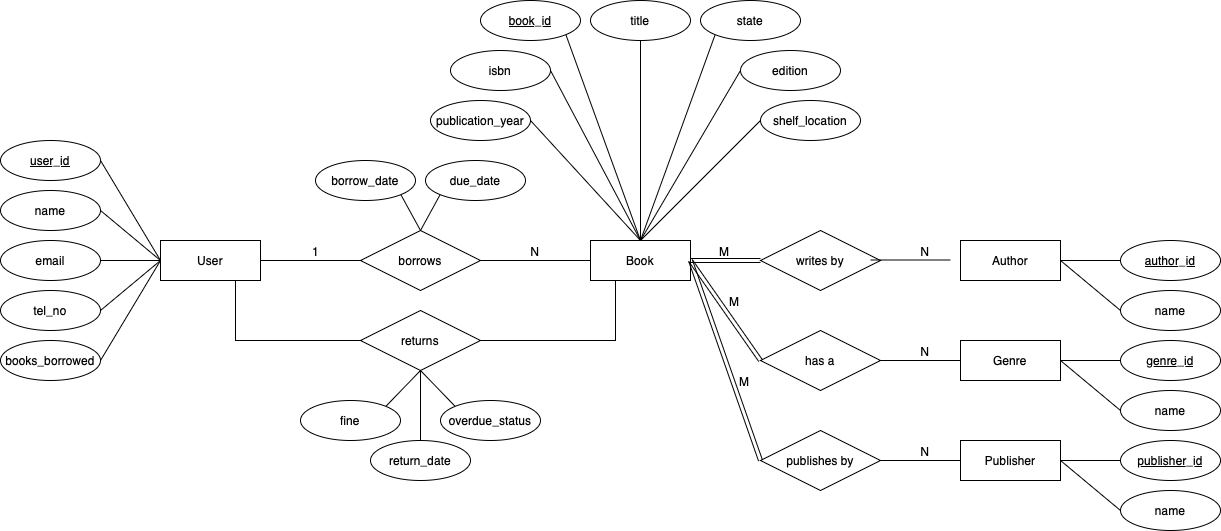

The diagram above was exported from draw.io. Its source (the exported page's mxGraphModel, read from the mxfile embedded in the PNG):
<mxGraphModel dx="1579" dy="1700" grid="1" gridSize="10" guides="1" tooltips="1" connect="1" arrows="1" fold="1" page="1" pageScale="1" pageWidth="850" pageHeight="1100" math="0" shadow="0" extFonts="Permanent Marker^https://fonts.googleapis.com/css?family=Permanent+Marker">
  <root>
    <mxCell id="0" />
    <mxCell id="1" parent="0" />
    <mxCell id="OVfHNqMsAXcfQ2sBy7_N-1" value="User" style="whiteSpace=wrap;html=1;align=center;" parent="1" vertex="1">
      <mxGeometry y="160" width="100" height="40" as="geometry" />
    </mxCell>
    <mxCell id="OVfHNqMsAXcfQ2sBy7_N-2" value="Book" style="whiteSpace=wrap;html=1;align=center;" parent="1" vertex="1">
      <mxGeometry x="430" y="160" width="100" height="40" as="geometry" />
    </mxCell>
    <mxCell id="OVfHNqMsAXcfQ2sBy7_N-3" value="Author" style="whiteSpace=wrap;html=1;align=center;" parent="1" vertex="1">
      <mxGeometry x="800" y="160" width="100" height="40" as="geometry" />
    </mxCell>
    <mxCell id="OVfHNqMsAXcfQ2sBy7_N-4" value="Genre" style="whiteSpace=wrap;html=1;align=center;" parent="1" vertex="1">
      <mxGeometry x="800" y="260" width="100" height="40" as="geometry" />
    </mxCell>
    <mxCell id="OVfHNqMsAXcfQ2sBy7_N-5" value="Publisher" style="whiteSpace=wrap;html=1;align=center;" parent="1" vertex="1">
      <mxGeometry x="800" y="360" width="100" height="40" as="geometry" />
    </mxCell>
    <mxCell id="OVfHNqMsAXcfQ2sBy7_N-6" value="book_id" style="ellipse;whiteSpace=wrap;html=1;align=center;fontStyle=4;" parent="1" vertex="1">
      <mxGeometry x="320" y="-80" width="100" height="40" as="geometry" />
    </mxCell>
    <mxCell id="OVfHNqMsAXcfQ2sBy7_N-7" value="state" style="ellipse;whiteSpace=wrap;html=1;align=center;" parent="1" vertex="1">
      <mxGeometry x="540" y="-80" width="100" height="40" as="geometry" />
    </mxCell>
    <mxCell id="OVfHNqMsAXcfQ2sBy7_N-8" value="title" style="ellipse;whiteSpace=wrap;html=1;align=center;" parent="1" vertex="1">
      <mxGeometry x="430" y="-80" width="100" height="40" as="geometry" />
    </mxCell>
    <mxCell id="OVfHNqMsAXcfQ2sBy7_N-9" value="author_id" style="ellipse;whiteSpace=wrap;html=1;align=center;fontStyle=4;" parent="1" vertex="1">
      <mxGeometry x="960" y="160" width="100" height="40" as="geometry" />
    </mxCell>
    <mxCell id="OVfHNqMsAXcfQ2sBy7_N-10" value="genre_id" style="ellipse;whiteSpace=wrap;html=1;align=center;fontStyle=4;" parent="1" vertex="1">
      <mxGeometry x="960" y="260" width="100" height="40" as="geometry" />
    </mxCell>
    <mxCell id="OVfHNqMsAXcfQ2sBy7_N-11" value="publisher_id" style="ellipse;whiteSpace=wrap;html=1;align=center;fontStyle=4;" parent="1" vertex="1">
      <mxGeometry x="960" y="360" width="100" height="40" as="geometry" />
    </mxCell>
    <mxCell id="OVfHNqMsAXcfQ2sBy7_N-12" value="name" style="ellipse;whiteSpace=wrap;html=1;align=center;" parent="1" vertex="1">
      <mxGeometry x="960" y="210" width="100" height="40" as="geometry" />
    </mxCell>
    <mxCell id="OVfHNqMsAXcfQ2sBy7_N-13" value="name" style="ellipse;whiteSpace=wrap;html=1;align=center;" parent="1" vertex="1">
      <mxGeometry x="960" y="310" width="100" height="40" as="geometry" />
    </mxCell>
    <mxCell id="OVfHNqMsAXcfQ2sBy7_N-14" value="name" style="ellipse;whiteSpace=wrap;html=1;align=center;" parent="1" vertex="1">
      <mxGeometry x="960" y="410" width="100" height="40" as="geometry" />
    </mxCell>
    <mxCell id="OVfHNqMsAXcfQ2sBy7_N-15" value="writes by" style="shape=rhombus;perimeter=rhombusPerimeter;whiteSpace=wrap;html=1;align=center;" parent="1" vertex="1">
      <mxGeometry x="600" y="150" width="120" height="60" as="geometry" />
    </mxCell>
    <mxCell id="OVfHNqMsAXcfQ2sBy7_N-17" value="has a" style="shape=rhombus;perimeter=rhombusPerimeter;whiteSpace=wrap;html=1;align=center;" parent="1" vertex="1">
      <mxGeometry x="600" y="250" width="120" height="60" as="geometry" />
    </mxCell>
    <mxCell id="OVfHNqMsAXcfQ2sBy7_N-18" value="publishes by" style="shape=rhombus;perimeter=rhombusPerimeter;whiteSpace=wrap;html=1;align=center;" parent="1" vertex="1">
      <mxGeometry x="600" y="350" width="120" height="60" as="geometry" />
    </mxCell>
    <mxCell id="OVfHNqMsAXcfQ2sBy7_N-21" value="user_id" style="ellipse;whiteSpace=wrap;html=1;align=center;fontStyle=4;" parent="1" vertex="1">
      <mxGeometry x="-160" y="60" width="100" height="40" as="geometry" />
    </mxCell>
    <mxCell id="OVfHNqMsAXcfQ2sBy7_N-22" value="name" style="ellipse;whiteSpace=wrap;html=1;align=center;" parent="1" vertex="1">
      <mxGeometry x="-160" y="110" width="100" height="40" as="geometry" />
    </mxCell>
    <mxCell id="OVfHNqMsAXcfQ2sBy7_N-23" value="email" style="ellipse;whiteSpace=wrap;html=1;align=center;" parent="1" vertex="1">
      <mxGeometry x="-160" y="160" width="100" height="40" as="geometry" />
    </mxCell>
    <mxCell id="OVfHNqMsAXcfQ2sBy7_N-25" value="tel_no" style="ellipse;whiteSpace=wrap;html=1;align=center;" parent="1" vertex="1">
      <mxGeometry x="-160" y="210" width="100" height="40" as="geometry" />
    </mxCell>
    <mxCell id="OVfHNqMsAXcfQ2sBy7_N-26" value="books_borrowed" style="ellipse;whiteSpace=wrap;html=1;align=center;" parent="1" vertex="1">
      <mxGeometry x="-160" y="260" width="100" height="40" as="geometry" />
    </mxCell>
    <mxCell id="OVfHNqMsAXcfQ2sBy7_N-28" value="borrow_date" style="ellipse;whiteSpace=wrap;html=1;align=center;" parent="1" vertex="1">
      <mxGeometry x="155" y="80" width="100" height="40" as="geometry" />
    </mxCell>
    <mxCell id="OVfHNqMsAXcfQ2sBy7_N-29" value="due_date" style="ellipse;whiteSpace=wrap;html=1;align=center;" parent="1" vertex="1">
      <mxGeometry x="265" y="80" width="100" height="40" as="geometry" />
    </mxCell>
    <mxCell id="OVfHNqMsAXcfQ2sBy7_N-30" value="return_date" style="ellipse;whiteSpace=wrap;html=1;align=center;" parent="1" vertex="1">
      <mxGeometry x="210" y="360" width="100" height="40" as="geometry" />
    </mxCell>
    <mxCell id="OVfHNqMsAXcfQ2sBy7_N-31" value="" style="endArrow=none;html=1;rounded=0;exitX=1;exitY=0.5;exitDx=0;exitDy=0;entryX=0;entryY=0.5;entryDx=0;entryDy=0;" parent="1" source="OVfHNqMsAXcfQ2sBy7_N-21" target="OVfHNqMsAXcfQ2sBy7_N-1" edge="1">
      <mxGeometry relative="1" as="geometry">
        <mxPoint x="140" y="240" as="sourcePoint" />
        <mxPoint x="300" y="240" as="targetPoint" />
      </mxGeometry>
    </mxCell>
    <mxCell id="OVfHNqMsAXcfQ2sBy7_N-32" value="" style="endArrow=none;html=1;rounded=0;exitX=1;exitY=0.5;exitDx=0;exitDy=0;entryX=0;entryY=0.5;entryDx=0;entryDy=0;" parent="1" source="OVfHNqMsAXcfQ2sBy7_N-22" target="OVfHNqMsAXcfQ2sBy7_N-1" edge="1">
      <mxGeometry relative="1" as="geometry">
        <mxPoint x="140" y="240" as="sourcePoint" />
        <mxPoint x="300" y="240" as="targetPoint" />
      </mxGeometry>
    </mxCell>
    <mxCell id="OVfHNqMsAXcfQ2sBy7_N-33" value="" style="endArrow=none;html=1;rounded=0;exitX=1;exitY=0.5;exitDx=0;exitDy=0;entryX=0;entryY=0.5;entryDx=0;entryDy=0;" parent="1" source="OVfHNqMsAXcfQ2sBy7_N-23" target="OVfHNqMsAXcfQ2sBy7_N-1" edge="1">
      <mxGeometry relative="1" as="geometry">
        <mxPoint x="140" y="240" as="sourcePoint" />
        <mxPoint x="300" y="240" as="targetPoint" />
      </mxGeometry>
    </mxCell>
    <mxCell id="OVfHNqMsAXcfQ2sBy7_N-34" value="" style="endArrow=none;html=1;rounded=0;exitX=1;exitY=0.5;exitDx=0;exitDy=0;" parent="1" source="OVfHNqMsAXcfQ2sBy7_N-25" edge="1">
      <mxGeometry relative="1" as="geometry">
        <mxPoint x="140" y="240" as="sourcePoint" />
        <mxPoint y="180" as="targetPoint" />
      </mxGeometry>
    </mxCell>
    <mxCell id="OVfHNqMsAXcfQ2sBy7_N-35" value="" style="endArrow=none;html=1;rounded=0;exitX=1;exitY=0.5;exitDx=0;exitDy=0;entryX=0;entryY=0.5;entryDx=0;entryDy=0;" parent="1" source="OVfHNqMsAXcfQ2sBy7_N-26" target="OVfHNqMsAXcfQ2sBy7_N-1" edge="1">
      <mxGeometry relative="1" as="geometry">
        <mxPoint x="140" y="240" as="sourcePoint" />
        <mxPoint x="300" y="240" as="targetPoint" />
      </mxGeometry>
    </mxCell>
    <mxCell id="OVfHNqMsAXcfQ2sBy7_N-42" value="" style="endArrow=none;html=1;rounded=0;exitX=1;exitY=0.5;exitDx=0;exitDy=0;entryX=0;entryY=0.5;entryDx=0;entryDy=0;" parent="1" source="OVfHNqMsAXcfQ2sBy7_N-1" target="OVfHNqMsAXcfQ2sBy7_N-2" edge="1">
      <mxGeometry relative="1" as="geometry">
        <mxPoint x="170" y="160" as="sourcePoint" />
        <mxPoint x="330" y="229.5" as="targetPoint" />
        <Array as="points">
          <mxPoint x="270" y="180" />
        </Array>
      </mxGeometry>
    </mxCell>
    <mxCell id="OVfHNqMsAXcfQ2sBy7_N-43" value="1" style="resizable=0;html=1;whiteSpace=wrap;align=left;verticalAlign=bottom;" parent="OVfHNqMsAXcfQ2sBy7_N-42" connectable="0" vertex="1">
      <mxGeometry x="-1" relative="1" as="geometry">
        <mxPoint x="50" as="offset" />
      </mxGeometry>
    </mxCell>
    <mxCell id="OVfHNqMsAXcfQ2sBy7_N-44" value="N" style="resizable=0;html=1;whiteSpace=wrap;align=right;verticalAlign=bottom;" parent="OVfHNqMsAXcfQ2sBy7_N-42" connectable="0" vertex="1">
      <mxGeometry x="1" relative="1" as="geometry">
        <mxPoint x="-50" as="offset" />
      </mxGeometry>
    </mxCell>
    <mxCell id="OVfHNqMsAXcfQ2sBy7_N-19" value="borrows" style="shape=rhombus;perimeter=rhombusPerimeter;whiteSpace=wrap;html=1;align=center;" parent="1" vertex="1">
      <mxGeometry x="200" y="150" width="120" height="60" as="geometry" />
    </mxCell>
    <mxCell id="OVfHNqMsAXcfQ2sBy7_N-45" value="" style="endArrow=none;html=1;rounded=0;exitX=1;exitY=1;exitDx=0;exitDy=0;entryX=0.5;entryY=0;entryDx=0;entryDy=0;" parent="1" source="OVfHNqMsAXcfQ2sBy7_N-28" target="OVfHNqMsAXcfQ2sBy7_N-19" edge="1">
      <mxGeometry relative="1" as="geometry">
        <mxPoint x="240" y="180" as="sourcePoint" />
        <mxPoint x="400" y="180" as="targetPoint" />
      </mxGeometry>
    </mxCell>
    <mxCell id="OVfHNqMsAXcfQ2sBy7_N-46" value="" style="endArrow=none;html=1;rounded=0;entryX=0;entryY=1;entryDx=0;entryDy=0;exitX=0.5;exitY=0;exitDx=0;exitDy=0;" parent="1" source="OVfHNqMsAXcfQ2sBy7_N-19" target="OVfHNqMsAXcfQ2sBy7_N-29" edge="1">
      <mxGeometry relative="1" as="geometry">
        <mxPoint x="240" y="180" as="sourcePoint" />
        <mxPoint x="400" y="180" as="targetPoint" />
      </mxGeometry>
    </mxCell>
    <mxCell id="OVfHNqMsAXcfQ2sBy7_N-50" value="" style="endArrow=none;html=1;rounded=0;exitX=0.75;exitY=1;exitDx=0;exitDy=0;entryX=0.25;entryY=1;entryDx=0;entryDy=0;" parent="1" source="OVfHNqMsAXcfQ2sBy7_N-1" target="OVfHNqMsAXcfQ2sBy7_N-2" edge="1">
      <mxGeometry relative="1" as="geometry">
        <mxPoint x="240" y="180" as="sourcePoint" />
        <mxPoint x="400" y="180" as="targetPoint" />
        <Array as="points">
          <mxPoint x="75" y="260" />
          <mxPoint x="260" y="260" />
          <mxPoint x="455" y="260" />
        </Array>
      </mxGeometry>
    </mxCell>
    <mxCell id="OVfHNqMsAXcfQ2sBy7_N-20" value="returns" style="shape=rhombus;perimeter=rhombusPerimeter;whiteSpace=wrap;html=1;align=center;" parent="1" vertex="1">
      <mxGeometry x="200" y="230" width="120" height="60" as="geometry" />
    </mxCell>
    <mxCell id="OVfHNqMsAXcfQ2sBy7_N-52" value="" style="endArrow=none;html=1;rounded=0;entryX=0.5;entryY=1;entryDx=0;entryDy=0;exitX=0.5;exitY=0;exitDx=0;exitDy=0;" parent="1" source="OVfHNqMsAXcfQ2sBy7_N-30" target="OVfHNqMsAXcfQ2sBy7_N-20" edge="1">
      <mxGeometry relative="1" as="geometry">
        <mxPoint x="240" y="180" as="sourcePoint" />
        <mxPoint x="400" y="180" as="targetPoint" />
      </mxGeometry>
    </mxCell>
    <mxCell id="OVfHNqMsAXcfQ2sBy7_N-54" value="" style="endArrow=none;html=1;rounded=0;entryX=1;entryY=1;entryDx=0;entryDy=0;" parent="1" target="OVfHNqMsAXcfQ2sBy7_N-6" edge="1">
      <mxGeometry relative="1" as="geometry">
        <mxPoint x="480" y="160" as="sourcePoint" />
        <mxPoint x="470" y="300" as="targetPoint" />
      </mxGeometry>
    </mxCell>
    <mxCell id="OVfHNqMsAXcfQ2sBy7_N-55" value="" style="endArrow=none;html=1;rounded=0;entryX=0.5;entryY=1;entryDx=0;entryDy=0;exitX=0.5;exitY=0;exitDx=0;exitDy=0;" parent="1" source="OVfHNqMsAXcfQ2sBy7_N-2" target="OVfHNqMsAXcfQ2sBy7_N-8" edge="1">
      <mxGeometry relative="1" as="geometry">
        <mxPoint x="530" y="180" as="sourcePoint" />
        <mxPoint x="470" y="300" as="targetPoint" />
      </mxGeometry>
    </mxCell>
    <mxCell id="OVfHNqMsAXcfQ2sBy7_N-56" value="" style="endArrow=none;html=1;rounded=0;entryX=0.5;entryY=0;entryDx=0;entryDy=0;exitX=0;exitY=1;exitDx=0;exitDy=0;" parent="1" source="OVfHNqMsAXcfQ2sBy7_N-7" target="OVfHNqMsAXcfQ2sBy7_N-2" edge="1">
      <mxGeometry relative="1" as="geometry">
        <mxPoint x="310" y="300" as="sourcePoint" />
        <mxPoint x="470" y="300" as="targetPoint" />
      </mxGeometry>
    </mxCell>
    <mxCell id="OVfHNqMsAXcfQ2sBy7_N-62" value="" style="shape=link;html=1;rounded=0;exitX=1;exitY=0.5;exitDx=0;exitDy=0;" parent="1" source="OVfHNqMsAXcfQ2sBy7_N-2" target="OVfHNqMsAXcfQ2sBy7_N-15" edge="1">
      <mxGeometry relative="1" as="geometry">
        <mxPoint x="670" y="280" as="sourcePoint" />
        <mxPoint x="830" y="280" as="targetPoint" />
      </mxGeometry>
    </mxCell>
    <mxCell id="OVfHNqMsAXcfQ2sBy7_N-63" value="M" style="resizable=0;html=1;whiteSpace=wrap;align=right;verticalAlign=bottom;" parent="OVfHNqMsAXcfQ2sBy7_N-62" connectable="0" vertex="1">
      <mxGeometry x="1" relative="1" as="geometry">
        <mxPoint x="-30" as="offset" />
      </mxGeometry>
    </mxCell>
    <mxCell id="OVfHNqMsAXcfQ2sBy7_N-64" value="" style="shape=link;html=1;rounded=0;exitX=0;exitY=0.5;exitDx=0;exitDy=0;entryX=1;entryY=0.5;entryDx=0;entryDy=0;" parent="1" source="OVfHNqMsAXcfQ2sBy7_N-17" target="OVfHNqMsAXcfQ2sBy7_N-2" edge="1">
      <mxGeometry relative="1" as="geometry">
        <mxPoint x="600" y="370" as="sourcePoint" />
        <mxPoint x="800" y="100" as="targetPoint" />
      </mxGeometry>
    </mxCell>
    <mxCell id="OVfHNqMsAXcfQ2sBy7_N-65" value="M" style="resizable=0;html=1;whiteSpace=wrap;align=right;verticalAlign=bottom;" parent="OVfHNqMsAXcfQ2sBy7_N-64" connectable="0" vertex="1">
      <mxGeometry x="1" relative="1" as="geometry">
        <mxPoint x="50" y="50" as="offset" />
      </mxGeometry>
    </mxCell>
    <mxCell id="OVfHNqMsAXcfQ2sBy7_N-66" value="" style="shape=link;html=1;rounded=0;exitX=0;exitY=0.5;exitDx=0;exitDy=0;entryX=1;entryY=0.5;entryDx=0;entryDy=0;" parent="1" source="OVfHNqMsAXcfQ2sBy7_N-18" target="OVfHNqMsAXcfQ2sBy7_N-2" edge="1">
      <mxGeometry relative="1" as="geometry">
        <mxPoint x="600" y="370" as="sourcePoint" />
        <mxPoint x="760" y="370" as="targetPoint" />
      </mxGeometry>
    </mxCell>
    <mxCell id="OVfHNqMsAXcfQ2sBy7_N-67" value="M" style="resizable=0;html=1;whiteSpace=wrap;align=right;verticalAlign=bottom;" parent="OVfHNqMsAXcfQ2sBy7_N-66" connectable="0" vertex="1">
      <mxGeometry x="1" relative="1" as="geometry">
        <mxPoint x="60" y="130" as="offset" />
      </mxGeometry>
    </mxCell>
    <mxCell id="OVfHNqMsAXcfQ2sBy7_N-71" value="" style="endArrow=none;html=1;rounded=0;entryX=0;entryY=0.5;entryDx=0;entryDy=0;exitX=1;exitY=0.5;exitDx=0;exitDy=0;" parent="1" source="OVfHNqMsAXcfQ2sBy7_N-3" target="OVfHNqMsAXcfQ2sBy7_N-9" edge="1">
      <mxGeometry relative="1" as="geometry">
        <mxPoint x="780" y="370" as="sourcePoint" />
        <mxPoint x="940" y="370" as="targetPoint" />
      </mxGeometry>
    </mxCell>
    <mxCell id="OVfHNqMsAXcfQ2sBy7_N-72" value="" style="endArrow=none;html=1;rounded=0;exitX=1;exitY=0.5;exitDx=0;exitDy=0;entryX=0;entryY=0.5;entryDx=0;entryDy=0;" parent="1" source="OVfHNqMsAXcfQ2sBy7_N-3" target="OVfHNqMsAXcfQ2sBy7_N-12" edge="1">
      <mxGeometry relative="1" as="geometry">
        <mxPoint x="780" y="370" as="sourcePoint" />
        <mxPoint x="940" y="370" as="targetPoint" />
      </mxGeometry>
    </mxCell>
    <mxCell id="OVfHNqMsAXcfQ2sBy7_N-73" value="" style="endArrow=none;html=1;rounded=0;exitX=1;exitY=0.5;exitDx=0;exitDy=0;entryX=0;entryY=0.5;entryDx=0;entryDy=0;" parent="1" source="OVfHNqMsAXcfQ2sBy7_N-4" target="OVfHNqMsAXcfQ2sBy7_N-10" edge="1">
      <mxGeometry relative="1" as="geometry">
        <mxPoint x="780" y="370" as="sourcePoint" />
        <mxPoint x="940" y="370" as="targetPoint" />
      </mxGeometry>
    </mxCell>
    <mxCell id="OVfHNqMsAXcfQ2sBy7_N-74" value="" style="endArrow=none;html=1;rounded=0;exitX=1;exitY=0.5;exitDx=0;exitDy=0;entryX=0;entryY=0.5;entryDx=0;entryDy=0;" parent="1" source="OVfHNqMsAXcfQ2sBy7_N-4" target="OVfHNqMsAXcfQ2sBy7_N-13" edge="1">
      <mxGeometry relative="1" as="geometry">
        <mxPoint x="780" y="370" as="sourcePoint" />
        <mxPoint x="940" y="370" as="targetPoint" />
      </mxGeometry>
    </mxCell>
    <mxCell id="OVfHNqMsAXcfQ2sBy7_N-75" value="" style="endArrow=none;html=1;rounded=0;entryX=0;entryY=0.5;entryDx=0;entryDy=0;exitX=1;exitY=0.5;exitDx=0;exitDy=0;" parent="1" source="OVfHNqMsAXcfQ2sBy7_N-5" target="OVfHNqMsAXcfQ2sBy7_N-11" edge="1">
      <mxGeometry relative="1" as="geometry">
        <mxPoint x="780" y="370" as="sourcePoint" />
        <mxPoint x="940" y="370" as="targetPoint" />
      </mxGeometry>
    </mxCell>
    <mxCell id="OVfHNqMsAXcfQ2sBy7_N-76" value="" style="endArrow=none;html=1;rounded=0;entryX=0;entryY=0.5;entryDx=0;entryDy=0;exitX=1;exitY=0.5;exitDx=0;exitDy=0;" parent="1" source="OVfHNqMsAXcfQ2sBy7_N-5" target="OVfHNqMsAXcfQ2sBy7_N-14" edge="1">
      <mxGeometry relative="1" as="geometry">
        <mxPoint x="780" y="370" as="sourcePoint" />
        <mxPoint x="940" y="370" as="targetPoint" />
      </mxGeometry>
    </mxCell>
    <mxCell id="OVfHNqMsAXcfQ2sBy7_N-77" value="" style="endArrow=none;html=1;rounded=0;exitX=1;exitY=0.5;exitDx=0;exitDy=0;entryX=0;entryY=0.5;entryDx=0;entryDy=0;" parent="1" edge="1">
      <mxGeometry relative="1" as="geometry">
        <mxPoint x="710" y="179.5" as="sourcePoint" />
        <mxPoint x="790" y="179.5" as="targetPoint" />
      </mxGeometry>
    </mxCell>
    <mxCell id="OVfHNqMsAXcfQ2sBy7_N-78" value="N" style="resizable=0;html=1;whiteSpace=wrap;align=right;verticalAlign=bottom;" parent="OVfHNqMsAXcfQ2sBy7_N-77" connectable="0" vertex="1">
      <mxGeometry x="1" relative="1" as="geometry">
        <mxPoint x="-20" as="offset" />
      </mxGeometry>
    </mxCell>
    <mxCell id="OVfHNqMsAXcfQ2sBy7_N-79" value="" style="endArrow=none;html=1;rounded=0;entryX=0;entryY=0.5;entryDx=0;entryDy=0;exitX=1;exitY=0.5;exitDx=0;exitDy=0;" parent="1" source="OVfHNqMsAXcfQ2sBy7_N-17" target="OVfHNqMsAXcfQ2sBy7_N-4" edge="1">
      <mxGeometry relative="1" as="geometry">
        <mxPoint x="700" y="330" as="sourcePoint" />
        <mxPoint x="920" y="270" as="targetPoint" />
      </mxGeometry>
    </mxCell>
    <mxCell id="OVfHNqMsAXcfQ2sBy7_N-80" value="N" style="resizable=0;html=1;whiteSpace=wrap;align=right;verticalAlign=bottom;" parent="OVfHNqMsAXcfQ2sBy7_N-79" connectable="0" vertex="1">
      <mxGeometry x="1" relative="1" as="geometry">
        <mxPoint x="-30" as="offset" />
      </mxGeometry>
    </mxCell>
    <mxCell id="OVfHNqMsAXcfQ2sBy7_N-81" value="" style="endArrow=none;html=1;rounded=0;entryX=0;entryY=0.5;entryDx=0;entryDy=0;exitX=1;exitY=0.5;exitDx=0;exitDy=0;" parent="1" source="OVfHNqMsAXcfQ2sBy7_N-18" target="OVfHNqMsAXcfQ2sBy7_N-5" edge="1">
      <mxGeometry relative="1" as="geometry">
        <mxPoint x="510" y="390" as="sourcePoint" />
        <mxPoint x="920" y="270" as="targetPoint" />
      </mxGeometry>
    </mxCell>
    <mxCell id="OVfHNqMsAXcfQ2sBy7_N-82" value="N" style="resizable=0;html=1;whiteSpace=wrap;align=right;verticalAlign=bottom;" parent="OVfHNqMsAXcfQ2sBy7_N-81" connectable="0" vertex="1">
      <mxGeometry x="1" relative="1" as="geometry">
        <mxPoint x="-30" as="offset" />
      </mxGeometry>
    </mxCell>
    <mxCell id="OVfHNqMsAXcfQ2sBy7_N-83" value="isbn" style="ellipse;whiteSpace=wrap;html=1;align=center;" parent="1" vertex="1">
      <mxGeometry x="290" y="-30" width="100" height="40" as="geometry" />
    </mxCell>
    <mxCell id="OVfHNqMsAXcfQ2sBy7_N-84" value="publication_year" style="ellipse;whiteSpace=wrap;html=1;align=center;" parent="1" vertex="1">
      <mxGeometry x="270" y="20" width="100" height="40" as="geometry" />
    </mxCell>
    <mxCell id="OVfHNqMsAXcfQ2sBy7_N-86" value="edition" style="ellipse;whiteSpace=wrap;html=1;align=center;" parent="1" vertex="1">
      <mxGeometry x="580" y="-30" width="100" height="40" as="geometry" />
    </mxCell>
    <mxCell id="OVfHNqMsAXcfQ2sBy7_N-87" value="shelf_location" style="ellipse;whiteSpace=wrap;html=1;align=center;" parent="1" vertex="1">
      <mxGeometry x="600" y="20" width="100" height="40" as="geometry" />
    </mxCell>
    <mxCell id="OVfHNqMsAXcfQ2sBy7_N-88" value="" style="endArrow=none;html=1;rounded=0;exitX=1;exitY=0.5;exitDx=0;exitDy=0;" parent="1" source="OVfHNqMsAXcfQ2sBy7_N-83" edge="1">
      <mxGeometry relative="1" as="geometry">
        <mxPoint x="300" y="190" as="sourcePoint" />
        <mxPoint x="480" y="160" as="targetPoint" />
      </mxGeometry>
    </mxCell>
    <mxCell id="OVfHNqMsAXcfQ2sBy7_N-90" value="" style="endArrow=none;html=1;rounded=0;exitX=1;exitY=0.5;exitDx=0;exitDy=0;entryX=0.5;entryY=0;entryDx=0;entryDy=0;" parent="1" source="OVfHNqMsAXcfQ2sBy7_N-84" target="OVfHNqMsAXcfQ2sBy7_N-2" edge="1">
      <mxGeometry relative="1" as="geometry">
        <mxPoint x="300" y="190" as="sourcePoint" />
        <mxPoint x="460" y="190" as="targetPoint" />
      </mxGeometry>
    </mxCell>
    <mxCell id="OVfHNqMsAXcfQ2sBy7_N-91" value="" style="endArrow=none;html=1;rounded=0;entryX=0;entryY=0.5;entryDx=0;entryDy=0;" parent="1" target="OVfHNqMsAXcfQ2sBy7_N-86" edge="1">
      <mxGeometry relative="1" as="geometry">
        <mxPoint x="480" y="160" as="sourcePoint" />
        <mxPoint x="460" y="190" as="targetPoint" />
      </mxGeometry>
    </mxCell>
    <mxCell id="OVfHNqMsAXcfQ2sBy7_N-92" value="" style="endArrow=none;html=1;rounded=0;entryX=0;entryY=0.5;entryDx=0;entryDy=0;exitX=0.5;exitY=0;exitDx=0;exitDy=0;" parent="1" source="OVfHNqMsAXcfQ2sBy7_N-2" target="OVfHNqMsAXcfQ2sBy7_N-87" edge="1">
      <mxGeometry relative="1" as="geometry">
        <mxPoint x="300" y="190" as="sourcePoint" />
        <mxPoint x="460" y="190" as="targetPoint" />
      </mxGeometry>
    </mxCell>
    <mxCell id="OVfHNqMsAXcfQ2sBy7_N-93" value="fine" style="ellipse;whiteSpace=wrap;html=1;align=center;" parent="1" vertex="1">
      <mxGeometry x="140" y="320" width="100" height="40" as="geometry" />
    </mxCell>
    <mxCell id="OVfHNqMsAXcfQ2sBy7_N-94" value="overdue_status" style="ellipse;whiteSpace=wrap;html=1;align=center;" parent="1" vertex="1">
      <mxGeometry x="280" y="320" width="100" height="40" as="geometry" />
    </mxCell>
    <mxCell id="OVfHNqMsAXcfQ2sBy7_N-95" value="" style="endArrow=none;html=1;rounded=0;exitX=0.5;exitY=1;exitDx=0;exitDy=0;entryX=1;entryY=0;entryDx=0;entryDy=0;" parent="1" source="OVfHNqMsAXcfQ2sBy7_N-20" target="OVfHNqMsAXcfQ2sBy7_N-93" edge="1">
      <mxGeometry relative="1" as="geometry">
        <mxPoint x="300" y="190" as="sourcePoint" />
        <mxPoint x="460" y="190" as="targetPoint" />
      </mxGeometry>
    </mxCell>
    <mxCell id="OVfHNqMsAXcfQ2sBy7_N-96" value="" style="endArrow=none;html=1;rounded=0;exitX=0.5;exitY=1;exitDx=0;exitDy=0;entryX=0;entryY=0;entryDx=0;entryDy=0;" parent="1" source="OVfHNqMsAXcfQ2sBy7_N-20" target="OVfHNqMsAXcfQ2sBy7_N-94" edge="1">
      <mxGeometry relative="1" as="geometry">
        <mxPoint x="300" y="190" as="sourcePoint" />
        <mxPoint x="460" y="190" as="targetPoint" />
      </mxGeometry>
    </mxCell>
  </root>
</mxGraphModel>